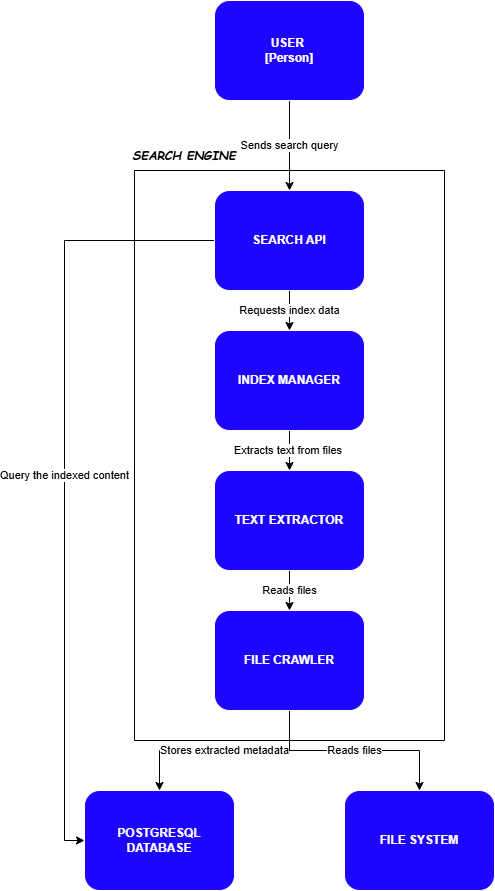

The diagram above was exported from draw.io. Its source (the exported page's mxGraphModel, read from the mxfile embedded in the PNG):
<mxGraphModel dx="1050" dy="1699" grid="1" gridSize="10" guides="1" tooltips="1" connect="1" arrows="1" fold="1" page="1" pageScale="1" pageWidth="827" pageHeight="1169" math="0" shadow="0">
  <root>
    <mxCell id="0" />
    <mxCell id="1" parent="0" />
    <mxCell id="nboSC89jvAbhEP-onhEf-14" value="Sends search query" style="edgeStyle=orthogonalEdgeStyle;rounded=0;orthogonalLoop=1;jettySize=auto;html=1;" edge="1" parent="1" source="nboSC89jvAbhEP-onhEf-1" target="nboSC89jvAbhEP-onhEf-8">
      <mxGeometry relative="1" as="geometry" />
    </mxCell>
    <mxCell id="nboSC89jvAbhEP-onhEf-1" value="USER&amp;nbsp;&lt;div&gt;[Person]&lt;/div&gt;" style="rounded=1;whiteSpace=wrap;html=1;fillColor=light-dark(#1E05FF,var(--ge-dark-color, #121212));strokeColor=light-dark(#FFFFFF,#FFFFFF),bold;fontColor=#FFFFFF;fontStyle=1" vertex="1" parent="1">
      <mxGeometry x="330" y="-320" width="150" height="100" as="geometry" />
    </mxCell>
    <mxCell id="nboSC89jvAbhEP-onhEf-4" value="&lt;div&gt;POSTGRESQL DATABASE&lt;/div&gt;" style="rounded=1;whiteSpace=wrap;html=1;fillColor=light-dark(#1E05FF,var(--ge-dark-color, #121212));strokeColor=light-dark(#FFFFFF,#FFFFFF),bold;fontColor=#FFFFFF;fontStyle=1" vertex="1" parent="1">
      <mxGeometry x="200" y="470" width="150" height="100" as="geometry" />
    </mxCell>
    <mxCell id="nboSC89jvAbhEP-onhEf-5" value="FILE SYSTEM" style="rounded=1;whiteSpace=wrap;html=1;fillColor=light-dark(#1E05FF,var(--ge-dark-color, #121212));strokeColor=light-dark(#FFFFFF,#FFFFFF),bold;fontColor=#FFFFFF;fontStyle=1" vertex="1" parent="1">
      <mxGeometry x="460" y="470" width="150" height="100" as="geometry" />
    </mxCell>
    <mxCell id="nboSC89jvAbhEP-onhEf-16" value="Requests index data" style="edgeStyle=orthogonalEdgeStyle;rounded=0;orthogonalLoop=1;jettySize=auto;html=1;" edge="1" parent="1" source="nboSC89jvAbhEP-onhEf-8" target="nboSC89jvAbhEP-onhEf-9">
      <mxGeometry relative="1" as="geometry" />
    </mxCell>
    <mxCell id="nboSC89jvAbhEP-onhEf-26" value="Query the indexed content" style="edgeStyle=orthogonalEdgeStyle;rounded=0;orthogonalLoop=1;jettySize=auto;html=1;entryX=0;entryY=0.5;entryDx=0;entryDy=0;exitX=0;exitY=0.5;exitDx=0;exitDy=0;" edge="1" parent="1" source="nboSC89jvAbhEP-onhEf-8" target="nboSC89jvAbhEP-onhEf-4">
      <mxGeometry relative="1" as="geometry">
        <mxPoint x="130" y="520" as="targetPoint" />
        <mxPoint x="320" y="-80" as="sourcePoint" />
      </mxGeometry>
    </mxCell>
    <mxCell id="nboSC89jvAbhEP-onhEf-8" value="SEARCH API" style="rounded=1;whiteSpace=wrap;html=1;fillColor=light-dark(#1E05FF,var(--ge-dark-color, #121212));strokeColor=light-dark(#FFFFFF,#FFFFFF),bold;fontColor=#FFFFFF;fontStyle=1" vertex="1" parent="1">
      <mxGeometry x="330" y="-130" width="150" height="100" as="geometry" />
    </mxCell>
    <mxCell id="nboSC89jvAbhEP-onhEf-27" value="Extracts text from files&amp;nbsp;" style="edgeStyle=orthogonalEdgeStyle;rounded=0;orthogonalLoop=1;jettySize=auto;html=1;" edge="1" parent="1" source="nboSC89jvAbhEP-onhEf-9" target="nboSC89jvAbhEP-onhEf-21">
      <mxGeometry relative="1" as="geometry" />
    </mxCell>
    <mxCell id="nboSC89jvAbhEP-onhEf-9" value="INDEX MANAGER" style="rounded=1;whiteSpace=wrap;html=1;fillColor=light-dark(#1E05FF,var(--ge-dark-color, #121212));strokeColor=light-dark(#FFFFFF,#FFFFFF),bold;fontColor=#FFFFFF;fontStyle=1" vertex="1" parent="1">
      <mxGeometry x="330" y="10" width="150" height="100" as="geometry" />
    </mxCell>
    <mxCell id="nboSC89jvAbhEP-onhEf-15" value="SEARCH ENGINE" style="text;html=1;align=center;verticalAlign=middle;whiteSpace=wrap;rounded=0;fontStyle=3;fontFamily=Comic Sans MS;" vertex="1" parent="1">
      <mxGeometry x="240" y="-180" width="120" height="30" as="geometry" />
    </mxCell>
    <mxCell id="nboSC89jvAbhEP-onhEf-28" value="Reads files" style="edgeStyle=orthogonalEdgeStyle;rounded=0;orthogonalLoop=1;jettySize=auto;html=1;" edge="1" parent="1" source="nboSC89jvAbhEP-onhEf-21" target="nboSC89jvAbhEP-onhEf-22">
      <mxGeometry relative="1" as="geometry" />
    </mxCell>
    <mxCell id="nboSC89jvAbhEP-onhEf-21" value="TEXT EXTRACTOR" style="rounded=1;whiteSpace=wrap;html=1;fillColor=light-dark(#1E05FF,var(--ge-dark-color, #121212));strokeColor=light-dark(#FFFFFF,#FFFFFF),bold;fontColor=#FFFFFF;fontStyle=1" vertex="1" parent="1">
      <mxGeometry x="330" y="150" width="150" height="100" as="geometry" />
    </mxCell>
    <mxCell id="nboSC89jvAbhEP-onhEf-24" value="Stores extracted metadata" style="edgeStyle=orthogonalEdgeStyle;rounded=0;orthogonalLoop=1;jettySize=auto;html=1;entryX=0.5;entryY=0;entryDx=0;entryDy=0;" edge="1" parent="1" source="nboSC89jvAbhEP-onhEf-22" target="nboSC89jvAbhEP-onhEf-4">
      <mxGeometry relative="1" as="geometry" />
    </mxCell>
    <mxCell id="nboSC89jvAbhEP-onhEf-29" value="Reads files" style="edgeStyle=orthogonalEdgeStyle;rounded=0;orthogonalLoop=1;jettySize=auto;html=1;entryX=0.5;entryY=0;entryDx=0;entryDy=0;" edge="1" parent="1" source="nboSC89jvAbhEP-onhEf-22" target="nboSC89jvAbhEP-onhEf-5">
      <mxGeometry relative="1" as="geometry" />
    </mxCell>
    <mxCell id="nboSC89jvAbhEP-onhEf-22" value="FILE CRAWLER" style="rounded=1;whiteSpace=wrap;html=1;fillColor=light-dark(#1E05FF,var(--ge-dark-color, #121212));strokeColor=light-dark(#FFFFFF,#FFFFFF),bold;fontColor=#FFFFFF;fontStyle=1" vertex="1" parent="1">
      <mxGeometry x="330" y="290" width="150" height="100" as="geometry" />
    </mxCell>
    <mxCell id="nboSC89jvAbhEP-onhEf-23" value="" style="swimlane;startSize=0;" vertex="1" parent="1">
      <mxGeometry x="250" y="-150" width="310" height="570" as="geometry" />
    </mxCell>
  </root>
</mxGraphModel>